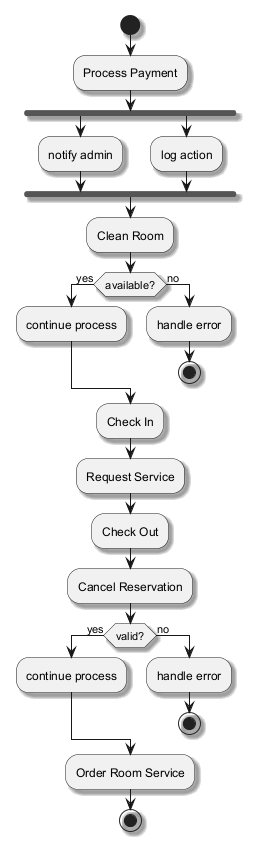

The diagram above was rendered by PlantUML. Its source (embedded in the PNG):
@startuml
skinparam backgroundColor #FFFFFF
skinparam classBackgroundColor #E8F4FA
skinparam classBorderColor #2C7DA0
skinparam shadowing true
start
:Process Payment;
fork
:notify admin;
fork again
:log action;
end fork
:Clean Room;
if (available?) then (yes)
:continue process;
else (no)
:handle error;
stop
endif
:Check In;
:Request Service;
:Check Out;
:Cancel Reservation;
if (valid?) then (yes)
:continue process;
else (no)
:handle error;
stop
endif
:Order Room Service;
stop
@enduml